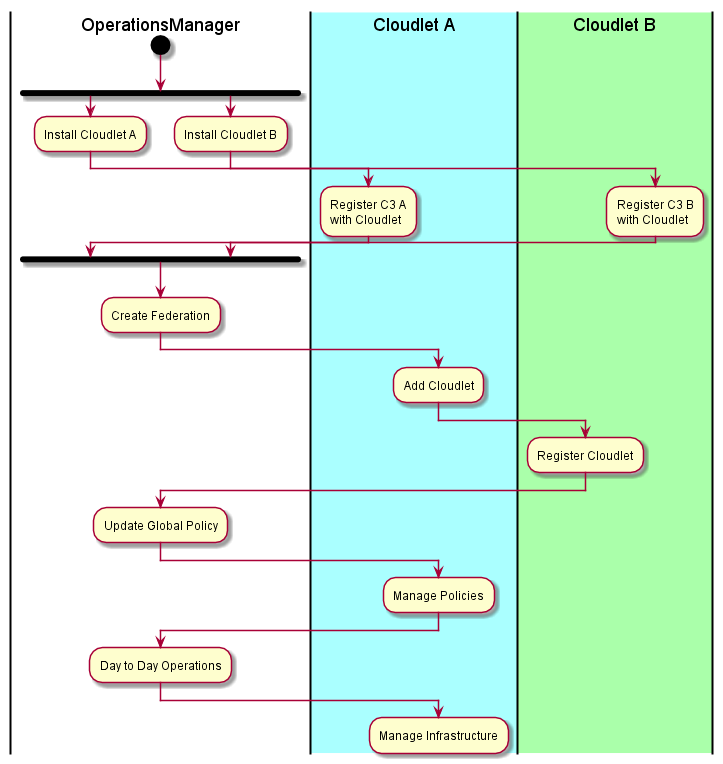

The diagram above was rendered by PlantUML. Its source (embedded in the PNG):
@startuml
|OperationsManager|
start
fork
:Install Cloudlet A;
|#aaffff|Cloudlet A|
:Register C3 A\nwith Cloudlet;
fork again
|OperationsManager|
:Install Cloudlet B;
|#aaffaa|Cloudlet B|
:Register C3 B\nwith Cloudlet;
end fork
|OperationsManager|
:Create Federation;
|Cloudlet A|
:Add Cloudlet;
|Cloudlet B|
:Register Cloudlet;
|OperationsManager|
:Update Global Policy;
|Cloudlet A|
:Manage Policies;
|OperationsManager|
:Day to Day Operations;
|Cloudlet A|
:Manage Infrastructure;

@enduml